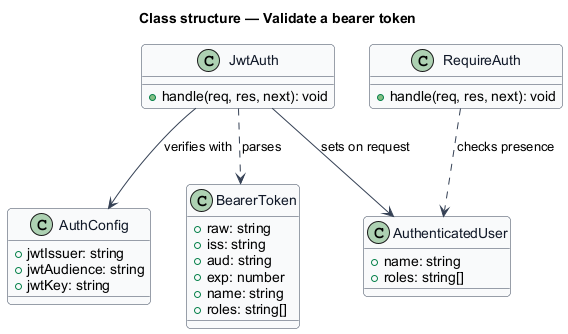

The diagram above was rendered by PlantUML. Its source (embedded in the PNG):
@startuml
skinparam backgroundColor #FFFFFF
skinparam shadowing false
skinparam roundcorner 8
skinparam defaultFontName Arial
skinparam ArrowColor #344054
skinparam class {
  BorderColor #344054
  FontColor #101828
  BackgroundColor #F9FAFB
}
title Class structure — Validate a bearer token

class AuthConfig {
  +jwtIssuer: string
  +jwtAudience: string
  +jwtKey: string
}
class BearerToken {
  +raw: string
  +iss: string
  +aud: string
  +exp: number
  +name: string
  +roles: string[]
}
class AuthenticatedUser {
  +name: string
  +roles: string[]
}
class JwtAuth {
  +handle(req, res, next): void
}
class RequireAuth {
  +handle(req, res, next): void
}
JwtAuth --> AuthConfig : verifies with
JwtAuth ..> BearerToken : parses
JwtAuth --> AuthenticatedUser : sets on request
RequireAuth ..> AuthenticatedUser : checks presence
@enduml